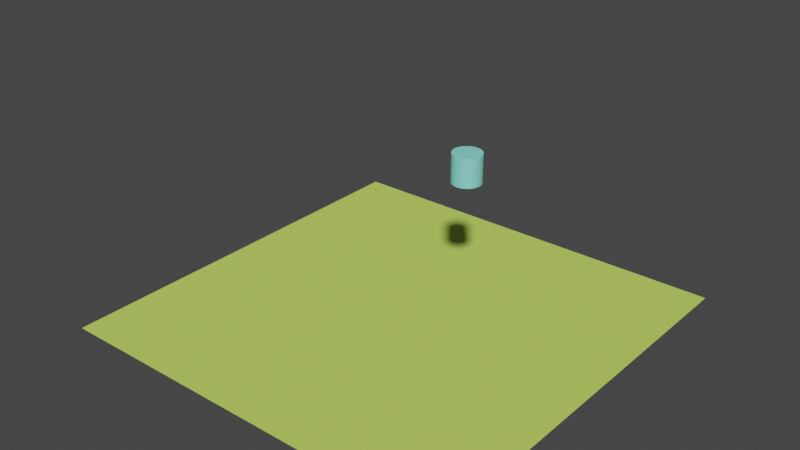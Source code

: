 # Source: data.blend  (saved by Blender 2.82.7; exported with 4.5.12 LTS)
import bpy
from mathutils import Matrix  # noqa: F401  (used for matrix-valued properties, if any)

bpy.ops.wm.read_factory_settings(use_empty=True)
scene = bpy.context.scene
scene.name = 'Scene'

# ---- collections
col_collection = bpy.data.collections.new('Collection'); scene.collection.children.link(col_collection)

# ---- materials (node trees are filled in below, after node groups)
mat_material_002 = bpy.data.materials.new('Material.002')
mat_material_002.use_transparent_shadow = False
mat_material_002.diffuse_color = (0.5508, 0.8, 0.1303, 1.0)
mat_material_001 = bpy.data.materials.new('Material.001')
mat_material_001.use_transparent_shadow = False
mat_material_001.diffuse_color = (0.255, 0.8, 0.7325, 1.0)

# ---- material node trees

# ---- world
world_world = bpy.data.worlds.new('World'); scene.world = world_world
world_world.use_nodes = True; world_world.node_tree.nodes.clear()
_N = world_world.node_tree.nodes; _L = world_world.node_tree.links
n0 = _N.new('ShaderNodeOutputWorld'); n0.name = 'World Output'; n0.location = (300, 300)
n1 = _N.new('ShaderNodeBackground'); n1.name = 'Background'; n1.location = (10, 300)
n1.inputs[0].default_value = (0.05088, 0.05088, 0.05088, 1.0)
_L.new(n1.outputs[0], n0.inputs[0])
n0.is_active_output = True
world_world.color = (0.05088, 0.05088, 0.05088)
world_world.use_sun_shadow = False
world_world.sun_shadow_jitter_overblur = 0.0

# ---- meshes
me_plane_001 = bpy.data.meshes.new('Plane.001')
me_plane_001.from_pydata([(-3.055, -3.059, 0.002321), (3.002, -3.039, 0.002321), (-3.081, 3.002, 0.002321), (3.032, 3.032, 0.002264)], [], [(0, 1, 3, 2)])
_uv = me_plane_001.uv_layers.new(name='UVMap')
_uv.uv.foreach_set('vector', [0.0, 0.0, 1.0, 0.0, 1.0, 1.0, 0.0, 1.0])
me_plane_001.materials.append(mat_material_002)
me_plane_001.use_remesh_fix_poles = True
me_plane_001.use_remesh_preserve_attributes = False
me_plane_001.use_mirror_vertex_groups = False
me_plane_001.update()
me_cylinder = bpy.data.meshes.new('Cylinder')
me_cylinder.from_pydata([(1.399, 0.1971, -0.7468), (1.399, 0.1971, -0.3526), (1.437, 0.1933, -0.7468), (1.437, 0.1933, -0.3526), (1.474, 0.1821, -0.7468), (1.474, 0.1821, -0.3526), (1.508, 0.1639, -0.7468), (1.508, 0.1639, -0.3526), (1.538, 0.1394, -0.7468), (1.538, 0.1394, -0.3526), (1.562, 0.1095, -0.7468), (1.562, 0.1095, -0.3526), (1.581, 0.07543, -0.7468), (1.581, 0.07543, -0.3526), (1.592, 0.03845, -0.7468), (1.592, 0.03845, -0.3526), (1.596, 2.957e-07, -0.7468), (1.596, 2.957e-07, -0.3526), (1.592, -0.03845, -0.7468), (1.592, -0.03845, -0.3526), (1.581, -0.07543, -0.7468), (1.581, -0.07543, -0.3526), (1.562, -0.1095, -0.7468), (1.562, -0.1095, -0.3526), (1.538, -0.1394, -0.7468), (1.538, -0.1394, -0.3526), (1.508, -0.1639, -0.7468), (1.508, -0.1639, -0.3526), (1.474, -0.1821, -0.7468), (1.474, -0.1821, -0.3526), (1.437, -0.1933, -0.7468), (1.437, -0.1933, -0.3526), (1.399, -0.1971, -0.7468), (1.399, -0.1971, -0.3526), (1.36, -0.1933, -0.7468), (1.36, -0.1933, -0.3526), (1.323, -0.1821, -0.7468), (1.323, -0.1821, -0.3526), (1.289, -0.1639, -0.7468), (1.289, -0.1639, -0.3526), (1.259, -0.1394, -0.7468), (1.259, -0.1394, -0.3526), (1.235, -0.1095, -0.7468), (1.235, -0.1095, -0.3526), (1.216, -0.07543, -0.7468), (1.216, -0.07543, -0.3526), (1.205, -0.03845, -0.7468), (1.205, -0.03845, -0.3526), (1.201, 4.711e-07, -0.7468), (1.201, 4.711e-07, -0.3526), (1.205, 0.03845, -0.7468), (1.205, 0.03845, -0.3526), (1.216, 0.07543, -0.7468), (1.216, 0.07543, -0.3526), (1.235, 0.1095, -0.7468), (1.235, 0.1095, -0.3526), (1.259, 0.1394, -0.7468), (1.259, 0.1394, -0.3526), (1.289, 0.1639, -0.7468), (1.289, 0.1639, -0.3526), (1.323, 0.1821, -0.7468), (1.323, 0.1821, -0.3526), (1.36, 0.1933, -0.7468), (1.36, 0.1933, -0.3526)], [], [(0, 1, 3, 2), (2, 3, 5, 4), (4, 5, 7, 6), (6, 7, 9, 8), (8, 9, 11, 10), (10, 11, 13, 12), (12, 13, 15, 14), (14, 15, 17, 16), (16, 17, 19, 18), (18, 19, 21, 20), (20, 21, 23, 22), (22, 23, 25, 24), (24, 25, 27, 26), (26, 27, 29, 28), (28, 29, 31, 30), (30, 31, 33, 32), (32, 33, 35, 34), (34, 35, 37, 36), (36, 37, 39, 38), (38, 39, 41, 40), (40, 41, 43, 42), (42, 43, 45, 44), (44, 45, 47, 46), (46, 47, 49, 48), (48, 49, 51, 50), (50, 51, 53, 52), (52, 53, 55, 54), (54, 55, 57, 56), (56, 57, 59, 58), (58, 59, 61, 60), (3, 1, 63, 61, 59, 57, 55, 53, 51, 49, 47, 45, 43, 41, 39, 37, 35, 33, 31, 29, 27, 25, 23, 21, 19, 17, 15, 13, 11, 9, 7, 5), (60, 61, 63, 62), (62, 63, 1, 0), (0, 2, 4, 6, 8, 10, 12, 14, 16, 18, 20, 22, 24, 26, 28, 30, 32, 34, 36, 38, 40, 42, 44, 46, 48, 50, 52, 54, 56, 58, 60, 62)])
_uv = me_cylinder.uv_layers.new(name='UVMap')
_uv.uv.foreach_set('vector', [1.0, 0.5, 1.0, 1.0, 0.9688, 1.0, 0.9688, 0.5, 0.9688, 0.5, 0.9688, 1.0, 0.9375, 1.0, 0.9375, 0.5, 0.9375, 0.5, 0.9375, 1.0, 0.9062, 1.0, 0.9062, 0.5, 0.9062, 0.5, 0.9062, 1.0, 0.875, 1.0, 0.875, 0.5, 0.875, 0.5, 0.875, 1.0, 0.8438, 1.0, 0.8438, 0.5, 0.8438, 0.5, 0.8438, 1.0, 0.8125, 1.0, 0.8125, 0.5, 0.8125, 0.5, 0.8125, 1.0, 0.7812, 1.0, 0.7812, 0.5, 0.7812, 0.5, 0.7812, 1.0, 0.75, 1.0, 0.75, 0.5, 0.75, 0.5, 0.75, 1.0, 0.7188, 1.0, 0.7188, 0.5, 0.7188, 0.5, 0.7188, 1.0, 0.6875, 1.0, 0.6875, 0.5, 0.6875, 0.5, 0.6875, 1.0, 0.6562, 1.0, 0.6562, 0.5, 0.6562, 0.5, 0.6562, 1.0, 0.625, 1.0, 0.625, 0.5, 0.625, 0.5, 0.625, 1.0, 0.5938, 1.0, 0.5938, 0.5, 0.5938, 0.5, 0.5938, 1.0, 0.5625, 1.0, 0.5625, 0.5, 0.5625, 0.5, 0.5625, 1.0, 0.5312, 1.0, 0.5312, 0.5, 0.5312, 0.5, 0.5312, 1.0, 0.5, 1.0, 0.5, 0.5, 0.5, 0.5, 0.5, 1.0, 0.4688, 1.0, 0.4688, 0.5, 0.4688, 0.5, 0.4688, 1.0, 0.4375, 1.0, 0.4375, 0.5, 0.4375, 0.5, 0.4375, 1.0, 0.4062, 1.0, 0.4062, 0.5, 0.4062, 0.5, 0.4062, 1.0, 0.375, 1.0, 0.375, 0.5, 0.375, 0.5, 0.375, 1.0, 0.3438, 1.0, 0.3438, 0.5, 0.3438, 0.5, 0.3438, 1.0, 0.3125, 1.0, 0.3125, 0.5, 0.3125, 0.5, 0.3125, 1.0, 0.2812, 1.0, 0.2812, 0.5, 0.2812, 0.5, 0.2812, 1.0, 0.25, 1.0, 0.25, 0.5, 0.25, 0.5, 0.25, 1.0, 0.2188, 1.0, 0.2188, 0.5, 0.2188, 0.5, 0.2188, 1.0, 0.1875, 1.0, 0.1875, 0.5, 0.1875, 0.5, 0.1875, 1.0, 0.1562, 1.0, 0.1562, 0.5, 0.1562, 0.5, 0.1562, 1.0, 0.125, 1.0, 0.125, 0.5, 0.125, 0.5, 0.125, 1.0, 0.09375, 1.0, 0.09375, 0.5, 0.09375, 0.5, 0.09375, 1.0, 0.0625, 1.0, 0.0625, 0.5, 0.2968, 0.4854, 0.25, 0.49, 0.2032, 0.4854, 0.1582, 0.4717, 0.1167, 0.4496, 0.08029, 0.4197, 0.05045, 0.3833, 0.02827, 0.3418, 0.01461, 0.2968, 0.01, 0.25, 0.01461, 0.2032, 0.02827, 0.1582, 0.05045, 0.1167, 0.08029, 0.08029, 0.1167, 0.05045, 0.1582, 0.02827, 0.2032, 0.01461, 0.25, 0.01, 0.2968, 0.01461, 0.3418, 0.02827, 0.3833, 0.05045, 0.4197, 0.08029, 0.4496, 0.1167, 0.4717, 0.1582, 0.4854, 0.2032, 0.49, 0.25, 0.4854, 0.2968, 0.4717, 0.3418, 0.4496, 0.3833, 0.4197, 0.4197, 0.3833, 0.4496, 0.3418, 0.4717, 0.0625, 0.5, 0.0625, 1.0, 0.03125, 1.0, 0.03125, 0.5, 0.03125, 0.5, 0.03125, 1.0, 0.0, 1.0, 0.0, 0.5, 0.75, 0.49, 0.7968, 0.4854, 0.8418, 0.4717, 0.8833, 0.4496, 0.9197, 0.4197, 0.9496, 0.3833, 0.9717, 0.3418, 0.9854, 0.2968, 0.99, 0.25, 0.9854, 0.2032, 0.9717, 0.1582, 0.9496, 0.1167, 0.9197, 0.08029, 0.8833, 0.05045, 0.8418, 0.02827, 0.7968, 0.01461, 0.75, 0.01, 0.7032, 0.01461, 0.6582, 0.02827, 0.6167, 0.05045, 0.5803, 0.08029, 0.5504, 0.1167, 0.5283, 0.1582, 0.5146, 0.2032, 0.51, 0.25, 0.5146, 0.2968, 0.5283, 0.3418, 0.5504, 0.3833, 0.5803, 0.4197, 0.6167, 0.4496, 0.6582, 0.4717, 0.7032, 0.4854])
me_cylinder.materials.append(mat_material_001)
me_cylinder.use_remesh_fix_poles = True
me_cylinder.use_remesh_preserve_attributes = False
me_cylinder.use_mirror_vertex_groups = False
me_cylinder.update()

# ---- objects
ob_plane = bpy.data.objects.new('Plane', me_plane_001)
ob_cylinder = bpy.data.objects.new('Cylinder', me_cylinder)

# ---- transforms, parenting, visibility, modifiers, constraints
ob_plane.location = (0.0, 0.0, 0.0)
ob_plane.lineart.crease_threshold = 0.0
ob_cylinder.location = (-0.336, -0.04473, 3.061)
ob_cylinder.lineart.crease_threshold = 0.0

# ---- collection membership
col_collection.objects.link(ob_plane)
col_collection.objects.link(ob_cylinder)

# ---- scene / render settings (as saved in the file)
scene.frame_start = 1; scene.frame_end = 250; scene.frame_set(1)
scene.render.engine = 'BLENDER_EEVEE_NEXT'
scene.cycles.use_denoising = False
scene.cycles.samples = 128
scene.cycles.sampling_pattern = 'TABULATED_SOBOL'
scene.cycles.use_adaptive_sampling = False
scene.cycles.use_light_tree = False
scene.view_settings.view_transform = 'Filmic'
bpy.context.view_layer.update()

# ---- added for rendering (the .blend has no active camera and no usable light): camera, sun
cam_auto = bpy.data.cameras.new('AutoCamera')
cam_auto.lens = 50.0
cam_auto.sensor_width = 36.0
cam_auto.clip_end = 1000.0
ob_auto_camera = bpy.data.objects.new('AutoCamera', cam_auto)
scene.collection.objects.link(ob_auto_camera)
ob_auto_camera.location = (8.34341, -10.0548, 8.04957)
ob_auto_camera.rotation_euler = (1.09748, -7.21219e-08, 0.694738)
scene.camera = ob_auto_camera
light_auto_sun = bpy.data.lights.new('AutoSun', 'SUN')
light_auto_sun.energy = 3.0
light_auto_sun.angle = 0.0523599
ob_auto_sun = bpy.data.objects.new('AutoSun', light_auto_sun)
scene.collection.objects.link(ob_auto_sun)
ob_auto_sun.rotation_euler = (0.872665, 0.174533, 0.523599)
bpy.context.view_layer.update()
